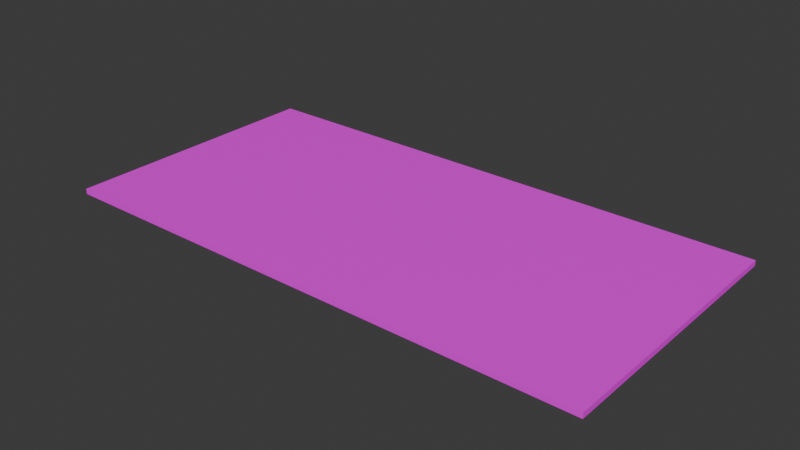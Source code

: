 # Source: 002.blend  (saved by Blender 4.1.24; exported with 4.5.12 LTS)
import bpy
from mathutils import Matrix  # noqa: F401  (used for matrix-valued properties, if any)

bpy.ops.wm.read_factory_settings(use_empty=True)
scene = bpy.context.scene
scene.name = 'Scene'

# ---- collections
col_collection = bpy.data.collections.new('Collection'); scene.collection.children.link(col_collection)

# ---- images (referenced by path relative to the original .blend; pixels are not part of the script)
import os
ASSET_DIR = os.environ.get("B2B_ASSET_DIR", "")  # directory of the original .blend (textures are referenced by path, not embedded)
HERE = os.path.dirname(os.path.abspath(__file__))  # packed textures are extracted next to this script under _unpacked/

def load_image(name, relpath, width, height, colorspace="sRGB"):
    """Load a texture the original file referenced (path relative to the .blend, or extracted next to this script)."""
    p = next((c for c in (os.path.join(HERE, relpath), os.path.join(ASSET_DIR, relpath)) if relpath and os.path.exists(c)), "")
    if p:
        img = bpy.data.images.load(p, check_existing=True)
        img.name = name
    else:  # same state as the original file: an image datablock whose file is absent (Cycles renders it pink)
        img = bpy.data.images.new(name, width, height)
        img.source = "FILE"
        img.filepath = "//" + (relpath or name)
    img.colorspace_settings.name = colorspace
    return img
img_grating01_png = load_image('Grating01.png', 'Grating01.png', 1024, 1024, 'sRGB')

# ---- materials (node trees are filled in below, after node groups)
mat_kees_grating01 = bpy.data.materials.new('Kees/Grating01')
mat_kees_grating01.use_transparent_shadow = False

# ---- material node trees
mat_kees_grating01.use_nodes = True; mat_kees_grating01.node_tree.nodes.clear()
_N = mat_kees_grating01.node_tree.nodes; _L = mat_kees_grating01.node_tree.links
n0 = _N.new('ShaderNodeBsdfPrincipled'); n0.name = 'Principled BSDF'; n0.location = (10, 300)
n1 = _N.new('ShaderNodeOutputMaterial'); n1.name = 'Material Output'; n1.location = (300, 300)
n2 = _N.new('ShaderNodeTexImage'); n2.name = 'Image Texture'; n2.location = (-273, 278)
n2.image = img_grating01_png
n2.projection = 'BOX'
n2.interpolation = 'Closest'
_L.new(n0.outputs[0], n1.inputs[0])
_L.new(n2.outputs[0], n0.inputs[0])
n1.is_active_output = True

# ---- world
world_world = bpy.data.worlds.new('World'); scene.world = world_world
world_world.use_nodes = True; world_world.node_tree.nodes.clear()
_N = world_world.node_tree.nodes; _L = world_world.node_tree.links
n0 = _N.new('ShaderNodeOutputWorld'); n0.name = 'World Output'; n0.location = (300, 300)
n1 = _N.new('ShaderNodeBackground'); n1.name = 'Background'; n1.location = (10, 300)
n1.inputs[0].default_value = (0.05088, 0.05088, 0.05088, 1.0)
_L.new(n1.outputs[0], n0.inputs[0])
n0.is_active_output = True
world_world.color = (0.05088, 0.05088, 0.05088)
world_world.use_sun_shadow = False
world_world.sun_shadow_jitter_overblur = 0.0

# ---- meshes
me_cube = bpy.data.meshes.new('Cube')
me_cube.from_pydata([(50.0, 50.0, 12.0), (50.0, 50.0, 10.0), (50.0, -50.0, 12.0), (50.0, -50.0, 10.0), (-50.0, 50.0, 12.0), (-50.0, 50.0, 10.0), (-50.0, -50.0, 12.0), (-50.0, -50.0, 10.0)], [], [(0, 4, 6, 2), (3, 2, 6, 7), (7, 6, 4, 5), (5, 1, 3, 7), (1, 0, 2, 3), (5, 4, 0, 1)])
_uv = me_cube.uv_layers.new(name='UVMap')
_uv.uv.foreach_set('vector', [0.625, 0.5, 0.875, 0.5, 0.875, 0.75, 0.7472, 0.8351, 0.375, 0.75, 0.7472, 0.8351, 0.625, 1.0, 0.375, 1.0, 0.375, 0.0, 0.625, 0.0, 0.625, 0.25, 0.375, 0.25, 0.125, 0.5, 0.375, 0.5, 0.375, 0.75, 0.125, 0.75, 0.375, 0.5, 0.625, 0.5, 0.7472, 0.8351, 0.375, 0.75, 0.375, 0.25, 0.625, 0.25, 0.625, 0.5, 0.375, 0.5])
me_cube.materials.append(mat_kees_grating01)
me_cube.use_mirror_vertex_groups = False
me_cube.update()
me_cube_001 = bpy.data.meshes.new('Cube.001')
me_cube_001.from_pydata([(50.0, 50.0, 12.0), (50.0, 50.0, 10.0), (50.0, -50.0, 12.0), (50.0, -50.0, 10.0), (-50.0, 50.0, 12.0), (-50.0, 50.0, 10.0), (-50.0, -50.0, 12.0), (-50.0, -50.0, 10.0)], [], [(0, 4, 6, 2), (3, 2, 6, 7), (7, 6, 4, 5), (5, 1, 3, 7), (1, 0, 2, 3), (5, 4, 0, 1)])
_uv = me_cube_001.uv_layers.new(name='UVMap')
_uv.uv.foreach_set('vector', [0.625, 0.5, 0.875, 0.5, 0.875, 0.75, 0.625, 0.75, 0.375, 0.75, 0.625, 0.75, 0.625, 1.0, 0.375, 1.0, 0.375, 0.0, 0.625, 0.0, 0.625, 0.25, 0.375, 0.25, 0.125, 0.5, 0.375, 0.5, 0.375, 0.75, 0.125, 0.75, 0.375, 0.5, 0.625, 0.5, 0.625, 0.75, 0.375, 0.75, 0.375, 0.25, 0.625, 0.25, 0.625, 0.5, 0.375, 0.5])
me_cube_001.materials.append(mat_kees_grating01)
me_cube_001.use_mirror_vertex_groups = False
me_cube_001.update()

# ---- objects
ob_cube = bpy.data.objects.new('Cube', me_cube)
ob_cube_001 = bpy.data.objects.new('Cube.001', me_cube_001)
ob_playerspawn = bpy.data.objects.new('PlayerSpawn', None)
ob_refill = bpy.data.objects.new('Refill', None)
ob_refill_001 = bpy.data.objects.new('Refill.001', None)
ob_refill_002 = bpy.data.objects.new('Refill.002', None)

# ---- transforms, parenting, visibility, modifiers, constraints
ob_cube.location = (0.0, 0.0, 0.0)
ob_cube.lock_rotations_4d = False
ob_cube.empty_display_type = 'ARROWS'
ob_cube.lineart.crease_threshold = 0.0
ob_cube_001.location = (100.0, 0.0, 0.0)
ob_cube_001.lock_rotations_4d = False
ob_cube_001.empty_display_type = 'ARROWS'
ob_cube_001.lineart.crease_threshold = 0.0
ob_playerspawn.location = (-16.07, -20.03, 12.01)
ob_refill.location = (19.2, 15.39, 13.03)
ob_refill_001.location = (19.2, 7.394, 13.03)
ob_refill_002.location = (19.2, -0.606, 13.03)

# ---- collection membership
col_collection.objects.link(ob_cube)
col_collection.objects.link(ob_cube_001)
col_collection.objects.link(ob_playerspawn)
col_collection.objects.link(ob_refill)
col_collection.objects.link(ob_refill_001)
col_collection.objects.link(ob_refill_002)

# ---- scene / render settings (as saved in the file)
scene.frame_start = 1; scene.frame_end = 250; scene.frame_set(0)
scene.render.engine = 'BLENDER_EEVEE_NEXT'
scene.cycles.sampling_pattern = 'TABULATED_SOBOL'
scene.eevee.ray_tracing_options.trace_max_roughness = 0.0
bpy.context.view_layer.update()

# ---- added for rendering (the .blend has no active camera and no usable light): camera, sun
cam_auto = bpy.data.cameras.new('AutoCamera')
cam_auto.lens = 50.0
cam_auto.sensor_width = 36.0
cam_auto.clip_end = 3630.99
ob_auto_camera = bpy.data.objects.new('AutoCamera', cam_auto)
scene.collection.objects.link(ob_auto_camera)
ob_auto_camera.location = (256.895, -248.274, 176.516)
ob_auto_camera.rotation_euler = (1.09748, -7.21219e-08, 0.694738)
scene.camera = ob_auto_camera
light_auto_sun = bpy.data.lights.new('AutoSun', 'SUN')
light_auto_sun.energy = 3.0
light_auto_sun.angle = 0.0523599
ob_auto_sun = bpy.data.objects.new('AutoSun', light_auto_sun)
scene.collection.objects.link(ob_auto_sun)
ob_auto_sun.rotation_euler = (0.872665, 0.174533, 0.523599)
bpy.context.view_layer.update()
